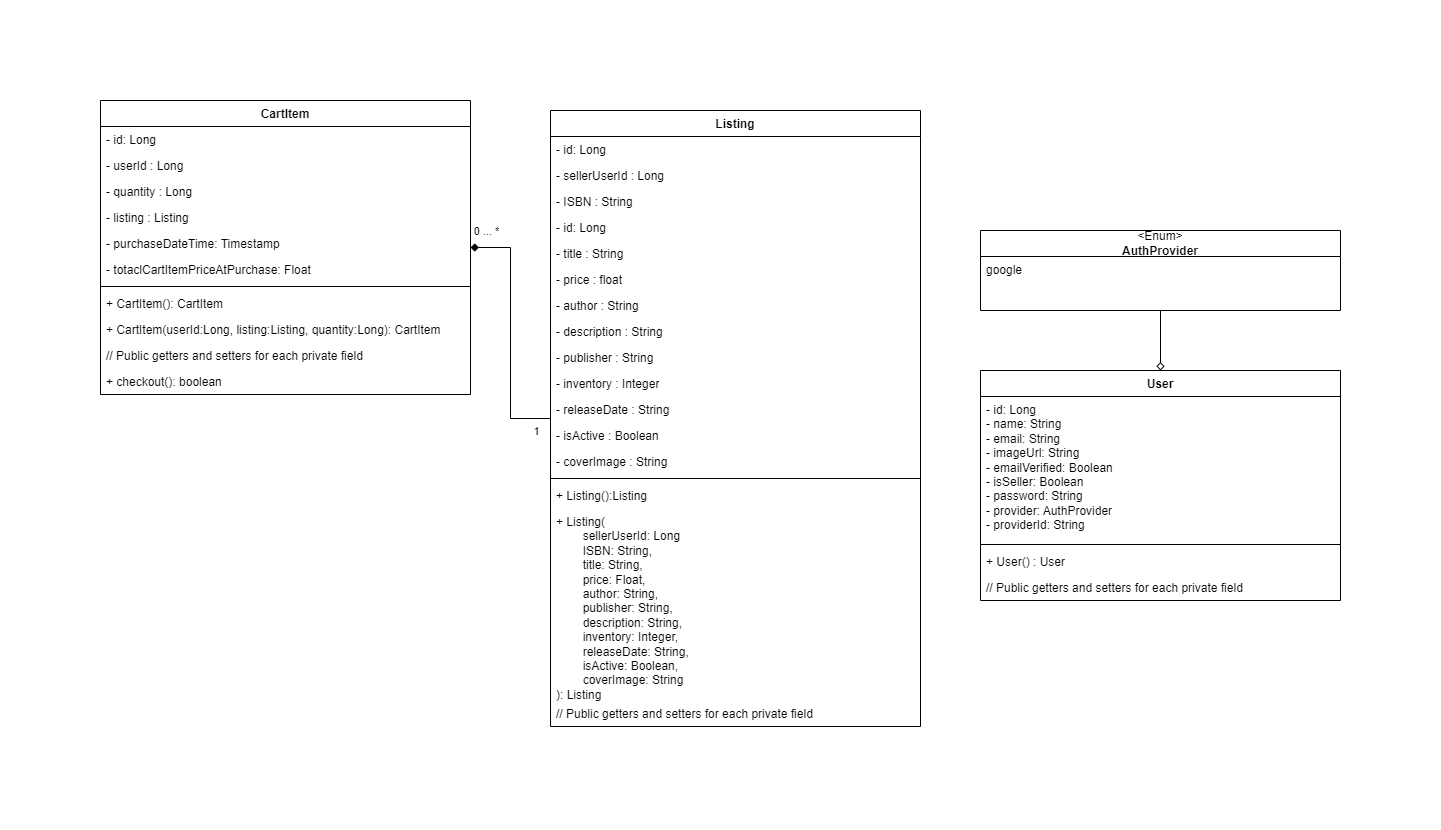

The diagram above was exported from draw.io. Its source (the exported page's mxGraphModel, read from the mxfile embedded in the PNG):
<mxGraphModel dx="2074" dy="1067" grid="1" gridSize="10" guides="1" tooltips="1" connect="1" arrows="1" fold="1" page="1" pageScale="1" pageWidth="850" pageHeight="1100" math="0" shadow="0">
  <root>
    <mxCell id="0" />
    <mxCell id="1" parent="0" />
    <mxCell id="kv_h87VsSADycq6Qoe2m-1" style="edgeStyle=orthogonalEdgeStyle;rounded=0;orthogonalLoop=1;jettySize=auto;html=1;startArrow=diamond;startFill=1;endArrow=none;endFill=0;" edge="1" parent="1" source="kv_h87VsSADycq6Qoe2m-4" target="kv_h87VsSADycq6Qoe2m-16">
      <mxGeometry relative="1" as="geometry" />
    </mxCell>
    <mxCell id="kv_h87VsSADycq6Qoe2m-2" value="0 ... *" style="edgeLabel;html=1;align=center;verticalAlign=middle;resizable=0;points=[];" connectable="0" vertex="1" parent="kv_h87VsSADycq6Qoe2m-1">
      <mxGeometry x="-0.7831" y="-4" relative="1" as="geometry">
        <mxPoint x="-12" y="-21" as="offset" />
      </mxGeometry>
    </mxCell>
    <mxCell id="kv_h87VsSADycq6Qoe2m-3" value="1" style="edgeLabel;html=1;align=center;verticalAlign=middle;resizable=0;points=[];" connectable="0" vertex="1" parent="kv_h87VsSADycq6Qoe2m-1">
      <mxGeometry x="0.7571" y="4" relative="1" as="geometry">
        <mxPoint x="15" y="16" as="offset" />
      </mxGeometry>
    </mxCell>
    <mxCell id="kv_h87VsSADycq6Qoe2m-4" value="CartItem" style="swimlane;fontStyle=1;align=center;verticalAlign=top;childLayout=stackLayout;horizontal=1;startSize=26;horizontalStack=0;resizeParent=1;resizeParentMax=0;resizeLast=0;collapsible=1;marginBottom=0;whiteSpace=wrap;html=1;" vertex="1" parent="1">
      <mxGeometry x="250" y="350" width="370" height="294" as="geometry" />
    </mxCell>
    <mxCell id="kv_h87VsSADycq6Qoe2m-5" value="- id: Long" style="text;strokeColor=none;fillColor=none;align=left;verticalAlign=top;spacingLeft=4;spacingRight=4;overflow=hidden;rotatable=0;points=[[0,0.5],[1,0.5]];portConstraint=eastwest;whiteSpace=wrap;html=1;" vertex="1" parent="kv_h87VsSADycq6Qoe2m-4">
      <mxGeometry y="26" width="370" height="26" as="geometry" />
    </mxCell>
    <mxCell id="kv_h87VsSADycq6Qoe2m-6" value="- userId : Long" style="text;strokeColor=none;fillColor=none;align=left;verticalAlign=top;spacingLeft=4;spacingRight=4;overflow=hidden;rotatable=0;points=[[0,0.5],[1,0.5]];portConstraint=eastwest;whiteSpace=wrap;html=1;" vertex="1" parent="kv_h87VsSADycq6Qoe2m-4">
      <mxGeometry y="52" width="370" height="26" as="geometry" />
    </mxCell>
    <mxCell id="kv_h87VsSADycq6Qoe2m-7" value="- quantity : Long" style="text;strokeColor=none;fillColor=none;align=left;verticalAlign=top;spacingLeft=4;spacingRight=4;overflow=hidden;rotatable=0;points=[[0,0.5],[1,0.5]];portConstraint=eastwest;whiteSpace=wrap;html=1;" vertex="1" parent="kv_h87VsSADycq6Qoe2m-4">
      <mxGeometry y="78" width="370" height="26" as="geometry" />
    </mxCell>
    <mxCell id="kv_h87VsSADycq6Qoe2m-8" value="- listing : Listing" style="text;strokeColor=none;fillColor=none;align=left;verticalAlign=top;spacingLeft=4;spacingRight=4;overflow=hidden;rotatable=0;points=[[0,0.5],[1,0.5]];portConstraint=eastwest;whiteSpace=wrap;html=1;" vertex="1" parent="kv_h87VsSADycq6Qoe2m-4">
      <mxGeometry y="104" width="370" height="26" as="geometry" />
    </mxCell>
    <mxCell id="kv_h87VsSADycq6Qoe2m-9" value="- purchaseDateTime: Timestamp" style="text;strokeColor=none;fillColor=none;align=left;verticalAlign=top;spacingLeft=4;spacingRight=4;overflow=hidden;rotatable=0;points=[[0,0.5],[1,0.5]];portConstraint=eastwest;whiteSpace=wrap;html=1;" vertex="1" parent="kv_h87VsSADycq6Qoe2m-4">
      <mxGeometry y="130" width="370" height="26" as="geometry" />
    </mxCell>
    <mxCell id="kv_h87VsSADycq6Qoe2m-10" value="- totaclCartItemPriceAtPurchase: Float" style="text;strokeColor=none;fillColor=none;align=left;verticalAlign=top;spacingLeft=4;spacingRight=4;overflow=hidden;rotatable=0;points=[[0,0.5],[1,0.5]];portConstraint=eastwest;whiteSpace=wrap;html=1;" vertex="1" parent="kv_h87VsSADycq6Qoe2m-4">
      <mxGeometry y="156" width="370" height="26" as="geometry" />
    </mxCell>
    <mxCell id="kv_h87VsSADycq6Qoe2m-11" value="" style="line;strokeWidth=1;fillColor=none;align=left;verticalAlign=middle;spacingTop=-1;spacingLeft=3;spacingRight=3;rotatable=0;labelPosition=right;points=[];portConstraint=eastwest;strokeColor=inherit;" vertex="1" parent="kv_h87VsSADycq6Qoe2m-4">
      <mxGeometry y="182" width="370" height="8" as="geometry" />
    </mxCell>
    <mxCell id="kv_h87VsSADycq6Qoe2m-12" value="+ CartItem(): CartItem" style="text;strokeColor=none;fillColor=none;align=left;verticalAlign=top;spacingLeft=4;spacingRight=4;overflow=hidden;rotatable=0;points=[[0,0.5],[1,0.5]];portConstraint=eastwest;whiteSpace=wrap;html=1;" vertex="1" parent="kv_h87VsSADycq6Qoe2m-4">
      <mxGeometry y="190" width="370" height="26" as="geometry" />
    </mxCell>
    <mxCell id="kv_h87VsSADycq6Qoe2m-13" value="+ CartItem(userId:Long, listing:Listing, quantity:Long): CartItem" style="text;strokeColor=none;fillColor=none;align=left;verticalAlign=top;spacingLeft=4;spacingRight=4;overflow=hidden;rotatable=0;points=[[0,0.5],[1,0.5]];portConstraint=eastwest;whiteSpace=wrap;html=1;" vertex="1" parent="kv_h87VsSADycq6Qoe2m-4">
      <mxGeometry y="216" width="370" height="26" as="geometry" />
    </mxCell>
    <mxCell id="kv_h87VsSADycq6Qoe2m-14" value="// Public getters and setters for each private field" style="text;strokeColor=none;fillColor=none;align=left;verticalAlign=top;spacingLeft=4;spacingRight=4;overflow=hidden;rotatable=0;points=[[0,0.5],[1,0.5]];portConstraint=eastwest;whiteSpace=wrap;html=1;" vertex="1" parent="kv_h87VsSADycq6Qoe2m-4">
      <mxGeometry y="242" width="370" height="26" as="geometry" />
    </mxCell>
    <mxCell id="kv_h87VsSADycq6Qoe2m-15" value="+ checkout(): boolean" style="text;strokeColor=none;fillColor=none;align=left;verticalAlign=top;spacingLeft=4;spacingRight=4;overflow=hidden;rotatable=0;points=[[0,0.5],[1,0.5]];portConstraint=eastwest;whiteSpace=wrap;html=1;" vertex="1" parent="kv_h87VsSADycq6Qoe2m-4">
      <mxGeometry y="268" width="370" height="26" as="geometry" />
    </mxCell>
    <mxCell id="kv_h87VsSADycq6Qoe2m-16" value="Listing" style="swimlane;fontStyle=1;align=center;verticalAlign=top;childLayout=stackLayout;horizontal=1;startSize=26;horizontalStack=0;resizeParent=1;resizeParentMax=0;resizeLast=0;collapsible=1;marginBottom=0;whiteSpace=wrap;html=1;" vertex="1" parent="1">
      <mxGeometry x="700" y="360" width="370" height="616" as="geometry" />
    </mxCell>
    <mxCell id="kv_h87VsSADycq6Qoe2m-17" value="- id: Long" style="text;strokeColor=none;fillColor=none;align=left;verticalAlign=top;spacingLeft=4;spacingRight=4;overflow=hidden;rotatable=0;points=[[0,0.5],[1,0.5]];portConstraint=eastwest;whiteSpace=wrap;html=1;" vertex="1" parent="kv_h87VsSADycq6Qoe2m-16">
      <mxGeometry y="26" width="370" height="26" as="geometry" />
    </mxCell>
    <mxCell id="kv_h87VsSADycq6Qoe2m-18" value="- sellerUserId : Long" style="text;strokeColor=none;fillColor=none;align=left;verticalAlign=top;spacingLeft=4;spacingRight=4;overflow=hidden;rotatable=0;points=[[0,0.5],[1,0.5]];portConstraint=eastwest;whiteSpace=wrap;html=1;" vertex="1" parent="kv_h87VsSADycq6Qoe2m-16">
      <mxGeometry y="52" width="370" height="26" as="geometry" />
    </mxCell>
    <mxCell id="kv_h87VsSADycq6Qoe2m-19" value="- ISBN : String" style="text;strokeColor=none;fillColor=none;align=left;verticalAlign=top;spacingLeft=4;spacingRight=4;overflow=hidden;rotatable=0;points=[[0,0.5],[1,0.5]];portConstraint=eastwest;whiteSpace=wrap;html=1;" vertex="1" parent="kv_h87VsSADycq6Qoe2m-16">
      <mxGeometry y="78" width="370" height="26" as="geometry" />
    </mxCell>
    <mxCell id="kv_h87VsSADycq6Qoe2m-20" value="- id: Long" style="text;strokeColor=none;fillColor=none;align=left;verticalAlign=top;spacingLeft=4;spacingRight=4;overflow=hidden;rotatable=0;points=[[0,0.5],[1,0.5]];portConstraint=eastwest;whiteSpace=wrap;html=1;" vertex="1" parent="kv_h87VsSADycq6Qoe2m-16">
      <mxGeometry y="104" width="370" height="26" as="geometry" />
    </mxCell>
    <mxCell id="kv_h87VsSADycq6Qoe2m-21" value="- title : String" style="text;strokeColor=none;fillColor=none;align=left;verticalAlign=top;spacingLeft=4;spacingRight=4;overflow=hidden;rotatable=0;points=[[0,0.5],[1,0.5]];portConstraint=eastwest;whiteSpace=wrap;html=1;" vertex="1" parent="kv_h87VsSADycq6Qoe2m-16">
      <mxGeometry y="130" width="370" height="26" as="geometry" />
    </mxCell>
    <mxCell id="kv_h87VsSADycq6Qoe2m-22" value="- price : float" style="text;strokeColor=none;fillColor=none;align=left;verticalAlign=top;spacingLeft=4;spacingRight=4;overflow=hidden;rotatable=0;points=[[0,0.5],[1,0.5]];portConstraint=eastwest;whiteSpace=wrap;html=1;" vertex="1" parent="kv_h87VsSADycq6Qoe2m-16">
      <mxGeometry y="156" width="370" height="26" as="geometry" />
    </mxCell>
    <mxCell id="kv_h87VsSADycq6Qoe2m-23" value="- author : String" style="text;strokeColor=none;fillColor=none;align=left;verticalAlign=top;spacingLeft=4;spacingRight=4;overflow=hidden;rotatable=0;points=[[0,0.5],[1,0.5]];portConstraint=eastwest;whiteSpace=wrap;html=1;" vertex="1" parent="kv_h87VsSADycq6Qoe2m-16">
      <mxGeometry y="182" width="370" height="26" as="geometry" />
    </mxCell>
    <mxCell id="kv_h87VsSADycq6Qoe2m-24" value="- description&amp;nbsp;: String" style="text;strokeColor=none;fillColor=none;align=left;verticalAlign=top;spacingLeft=4;spacingRight=4;overflow=hidden;rotatable=0;points=[[0,0.5],[1,0.5]];portConstraint=eastwest;whiteSpace=wrap;html=1;" vertex="1" parent="kv_h87VsSADycq6Qoe2m-16">
      <mxGeometry y="208" width="370" height="26" as="geometry" />
    </mxCell>
    <mxCell id="kv_h87VsSADycq6Qoe2m-25" value="- publisher&amp;nbsp;: String" style="text;strokeColor=none;fillColor=none;align=left;verticalAlign=top;spacingLeft=4;spacingRight=4;overflow=hidden;rotatable=0;points=[[0,0.5],[1,0.5]];portConstraint=eastwest;whiteSpace=wrap;html=1;" vertex="1" parent="kv_h87VsSADycq6Qoe2m-16">
      <mxGeometry y="234" width="370" height="26" as="geometry" />
    </mxCell>
    <mxCell id="kv_h87VsSADycq6Qoe2m-26" value="- inventory : Integer" style="text;strokeColor=none;fillColor=none;align=left;verticalAlign=top;spacingLeft=4;spacingRight=4;overflow=hidden;rotatable=0;points=[[0,0.5],[1,0.5]];portConstraint=eastwest;whiteSpace=wrap;html=1;" vertex="1" parent="kv_h87VsSADycq6Qoe2m-16">
      <mxGeometry y="260" width="370" height="26" as="geometry" />
    </mxCell>
    <mxCell id="kv_h87VsSADycq6Qoe2m-27" value="- releaseDate&amp;nbsp;: String" style="text;strokeColor=none;fillColor=none;align=left;verticalAlign=top;spacingLeft=4;spacingRight=4;overflow=hidden;rotatable=0;points=[[0,0.5],[1,0.5]];portConstraint=eastwest;whiteSpace=wrap;html=1;" vertex="1" parent="kv_h87VsSADycq6Qoe2m-16">
      <mxGeometry y="286" width="370" height="26" as="geometry" />
    </mxCell>
    <mxCell id="kv_h87VsSADycq6Qoe2m-28" value="- isActive : Boolean" style="text;strokeColor=none;fillColor=none;align=left;verticalAlign=top;spacingLeft=4;spacingRight=4;overflow=hidden;rotatable=0;points=[[0,0.5],[1,0.5]];portConstraint=eastwest;whiteSpace=wrap;html=1;" vertex="1" parent="kv_h87VsSADycq6Qoe2m-16">
      <mxGeometry y="312" width="370" height="26" as="geometry" />
    </mxCell>
    <mxCell id="kv_h87VsSADycq6Qoe2m-29" value="- coverImage : String" style="text;strokeColor=none;fillColor=none;align=left;verticalAlign=top;spacingLeft=4;spacingRight=4;overflow=hidden;rotatable=0;points=[[0,0.5],[1,0.5]];portConstraint=eastwest;whiteSpace=wrap;html=1;" vertex="1" parent="kv_h87VsSADycq6Qoe2m-16">
      <mxGeometry y="338" width="370" height="26" as="geometry" />
    </mxCell>
    <mxCell id="kv_h87VsSADycq6Qoe2m-30" value="" style="line;strokeWidth=1;fillColor=none;align=left;verticalAlign=middle;spacingTop=-1;spacingLeft=3;spacingRight=3;rotatable=0;labelPosition=right;points=[];portConstraint=eastwest;strokeColor=inherit;" vertex="1" parent="kv_h87VsSADycq6Qoe2m-16">
      <mxGeometry y="364" width="370" height="8" as="geometry" />
    </mxCell>
    <mxCell id="kv_h87VsSADycq6Qoe2m-31" value="+ Listing():Listing" style="text;strokeColor=none;fillColor=none;align=left;verticalAlign=top;spacingLeft=4;spacingRight=4;overflow=hidden;rotatable=0;points=[[0,0.5],[1,0.5]];portConstraint=eastwest;whiteSpace=wrap;html=1;" vertex="1" parent="kv_h87VsSADycq6Qoe2m-16">
      <mxGeometry y="372" width="370" height="26" as="geometry" />
    </mxCell>
    <mxCell id="kv_h87VsSADycq6Qoe2m-32" value="+ Listing(&lt;br&gt;&lt;span style=&quot;white-space: pre;&quot;&gt;&#09;&lt;/span&gt;sellerUserId: Long&lt;br&gt;&lt;div&gt;&lt;span style=&quot;white-space: pre;&quot;&gt;&#09;&lt;/span&gt;ISBN: String,&lt;/div&gt;&lt;div&gt;&lt;span style=&quot;white-space: pre;&quot;&gt;&#09;&lt;/span&gt;title: String,&lt;/div&gt;&lt;div&gt;&lt;span style=&quot;white-space: pre;&quot;&gt;&#09;&lt;/span&gt;price: Float,&lt;/div&gt;&lt;div&gt;&lt;span style=&quot;white-space: pre;&quot;&gt;&#09;&lt;/span&gt;author: String,&lt;/div&gt;&lt;div&gt;&lt;span style=&quot;white-space: pre;&quot;&gt;&#09;&lt;/span&gt;publisher: String,&lt;/div&gt;&lt;div&gt;&lt;span style=&quot;white-space: pre;&quot;&gt;&#09;&lt;/span&gt;description: String,&lt;/div&gt;&lt;div&gt;&lt;span style=&quot;white-space: pre;&quot;&gt;&#09;&lt;/span&gt;inventory: Integer,&lt;/div&gt;&lt;div&gt;&lt;span style=&quot;white-space: pre;&quot;&gt;&#09;&lt;/span&gt;releaseDate: String,&lt;/div&gt;&lt;div&gt;&lt;span style=&quot;white-space: pre;&quot;&gt;&#09;&lt;/span&gt;isActive: Boolean,&lt;/div&gt;&lt;div&gt;&lt;span style=&quot;white-space: pre;&quot;&gt;&#09;&lt;/span&gt;coverImage: String&lt;/div&gt;): Listing" style="text;strokeColor=none;fillColor=none;align=left;verticalAlign=top;spacingLeft=4;spacingRight=4;overflow=hidden;rotatable=0;points=[[0,0.5],[1,0.5]];portConstraint=eastwest;whiteSpace=wrap;html=1;" vertex="1" parent="kv_h87VsSADycq6Qoe2m-16">
      <mxGeometry y="398" width="370" height="192" as="geometry" />
    </mxCell>
    <mxCell id="kv_h87VsSADycq6Qoe2m-33" value="// Public getters and setters for each private field" style="text;strokeColor=none;fillColor=none;align=left;verticalAlign=top;spacingLeft=4;spacingRight=4;overflow=hidden;rotatable=0;points=[[0,0.5],[1,0.5]];portConstraint=eastwest;whiteSpace=wrap;html=1;" vertex="1" parent="kv_h87VsSADycq6Qoe2m-16">
      <mxGeometry y="590" width="370" height="26" as="geometry" />
    </mxCell>
    <mxCell id="kv_h87VsSADycq6Qoe2m-34" value="User" style="swimlane;fontStyle=1;align=center;verticalAlign=top;childLayout=stackLayout;horizontal=1;startSize=26;horizontalStack=0;resizeParent=1;resizeParentMax=0;resizeLast=0;collapsible=1;marginBottom=0;whiteSpace=wrap;html=1;" vertex="1" parent="1">
      <mxGeometry x="1130" y="620" width="360" height="230" as="geometry" />
    </mxCell>
    <mxCell id="kv_h87VsSADycq6Qoe2m-35" value="- id: Long&lt;br&gt;- name: String&lt;br&gt;- email: String&lt;br&gt;- imageUrl: String&lt;br&gt;- emailVerified: Boolean&lt;br&gt;- isSeller: Boolean&lt;br&gt;- password: String&lt;br&gt;- provider: AuthProvider&lt;br&gt;- providerId: String" style="text;strokeColor=none;fillColor=none;align=left;verticalAlign=top;spacingLeft=4;spacingRight=4;overflow=hidden;rotatable=0;points=[[0,0.5],[1,0.5]];portConstraint=eastwest;whiteSpace=wrap;html=1;" vertex="1" parent="kv_h87VsSADycq6Qoe2m-34">
      <mxGeometry y="26" width="360" height="144" as="geometry" />
    </mxCell>
    <mxCell id="kv_h87VsSADycq6Qoe2m-48" value="" style="line;strokeWidth=1;fillColor=none;align=left;verticalAlign=middle;spacingTop=-1;spacingLeft=3;spacingRight=3;rotatable=0;labelPosition=right;points=[];portConstraint=eastwest;strokeColor=inherit;" vertex="1" parent="kv_h87VsSADycq6Qoe2m-34">
      <mxGeometry y="170" width="360" height="8" as="geometry" />
    </mxCell>
    <mxCell id="kv_h87VsSADycq6Qoe2m-49" value="+ User() : User" style="text;strokeColor=none;fillColor=none;align=left;verticalAlign=top;spacingLeft=4;spacingRight=4;overflow=hidden;rotatable=0;points=[[0,0.5],[1,0.5]];portConstraint=eastwest;whiteSpace=wrap;html=1;" vertex="1" parent="kv_h87VsSADycq6Qoe2m-34">
      <mxGeometry y="178" width="360" height="26" as="geometry" />
    </mxCell>
    <mxCell id="kv_h87VsSADycq6Qoe2m-51" value="// Public getters and setters for each private field" style="text;strokeColor=none;fillColor=none;align=left;verticalAlign=top;spacingLeft=4;spacingRight=4;overflow=hidden;rotatable=0;points=[[0,0.5],[1,0.5]];portConstraint=eastwest;whiteSpace=wrap;html=1;" vertex="1" parent="kv_h87VsSADycq6Qoe2m-34">
      <mxGeometry y="204" width="360" height="26" as="geometry" />
    </mxCell>
    <mxCell id="kv_h87VsSADycq6Qoe2m-57" value="&amp;lt;Enum&amp;gt;&lt;br&gt;&lt;b&gt;AuthProvider&lt;/b&gt;" style="swimlane;fontStyle=0;childLayout=stackLayout;horizontal=1;startSize=26;fillColor=none;horizontalStack=0;resizeParent=1;resizeParentMax=0;resizeLast=0;collapsible=1;marginBottom=0;whiteSpace=wrap;html=1;" vertex="1" parent="1">
      <mxGeometry x="1130" y="480" width="360" height="80" as="geometry" />
    </mxCell>
    <mxCell id="kv_h87VsSADycq6Qoe2m-58" value="google" style="text;strokeColor=none;fillColor=none;align=left;verticalAlign=top;spacingLeft=4;spacingRight=4;overflow=hidden;rotatable=0;points=[[0,0.5],[1,0.5]];portConstraint=eastwest;whiteSpace=wrap;html=1;" vertex="1" parent="kv_h87VsSADycq6Qoe2m-57">
      <mxGeometry y="26" width="360" height="54" as="geometry" />
    </mxCell>
    <mxCell id="kv_h87VsSADycq6Qoe2m-64" value="" style="endArrow=none;html=1;rounded=0;exitX=0.5;exitY=0;exitDx=0;exitDy=0;entryX=0.5;entryY=1;entryDx=0;entryDy=0;startArrow=diamond;startFill=0;" edge="1" parent="1" source="kv_h87VsSADycq6Qoe2m-34" target="kv_h87VsSADycq6Qoe2m-57">
      <mxGeometry width="50" height="50" relative="1" as="geometry">
        <mxPoint x="1130" y="650" as="sourcePoint" />
        <mxPoint x="1300" y="520" as="targetPoint" />
      </mxGeometry>
    </mxCell>
  </root>
</mxGraphModel>